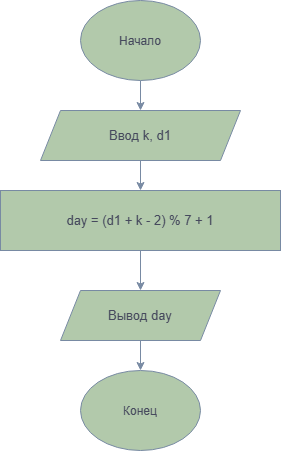

The diagram above was exported from draw.io. Its source (the exported page's mxGraphModel, read from the mxfile embedded in the PNG):
<mxGraphModel dx="1372" dy="834" grid="1" gridSize="10" guides="1" tooltips="1" connect="1" arrows="1" fold="1" page="1" pageScale="1" pageWidth="827" pageHeight="1169" math="0" shadow="0">
  <root>
    <mxCell id="0" />
    <mxCell id="1" parent="0" />
    <mxCell id="input" parent="1" style="shape=parallelogram;perimeter=parallelogramPerimeter;whiteSpace=wrap;html=1;fixedSize=1;fillColor=#B2C9AB;strokeColor=#788AA3;fontSize=13;labelBackgroundColor=none;fontColor=#46495D;" value="Ввод k, d1" vertex="1">
      <mxGeometry height="50" width="200" x="325" y="120" as="geometry" />
    </mxCell>
    <mxCell id="formula" parent="1" style="rounded=0;whiteSpace=wrap;html=1;fillColor=#B2C9AB;strokeColor=#788AA3;fontSize=13;labelBackgroundColor=none;fontColor=#46495D;" value="day = (d1 + k - 2) % 7 + 1" vertex="1">
      <mxGeometry height="60" width="280" x="285" y="200" as="geometry" />
    </mxCell>
    <mxCell id="output" parent="1" style="shape=parallelogram;perimeter=parallelogramPerimeter;whiteSpace=wrap;html=1;fixedSize=1;fillColor=#B2C9AB;strokeColor=#788AA3;fontSize=13;labelBackgroundColor=none;fontColor=#46495D;" value="Вывод day" vertex="1">
      <mxGeometry height="50" width="160" x="345" y="300" as="geometry" />
    </mxCell>
    <mxCell id="e1" edge="1" parent="1" style="edgeStyle=orthogonalEdgeStyle;rounded=0;html=1;endArrow=classic;labelBackgroundColor=none;strokeColor=#788AA3;fontColor=default;" target="input">
      <mxGeometry relative="1" as="geometry">
        <mxPoint x="425" y="90" as="sourcePoint" />
      </mxGeometry>
    </mxCell>
    <mxCell id="e2" edge="1" parent="1" source="input" style="edgeStyle=orthogonalEdgeStyle;rounded=0;html=1;endArrow=classic;labelBackgroundColor=none;strokeColor=#788AA3;fontColor=default;" target="formula">
      <mxGeometry relative="1" as="geometry" />
    </mxCell>
    <mxCell id="e3" edge="1" parent="1" source="formula" style="edgeStyle=orthogonalEdgeStyle;rounded=0;html=1;endArrow=classic;labelBackgroundColor=none;strokeColor=#788AA3;fontColor=default;" target="output">
      <mxGeometry relative="1" as="geometry" />
    </mxCell>
    <mxCell id="e4" edge="1" parent="1" source="output" style="edgeStyle=orthogonalEdgeStyle;rounded=0;html=1;endArrow=classic;labelBackgroundColor=none;strokeColor=#788AA3;fontColor=default;">
      <mxGeometry relative="1" as="geometry">
        <mxPoint x="425" y="380" as="targetPoint" />
      </mxGeometry>
    </mxCell>
    <mxCell id="hqpLW3J0ldPO1xQWUStb-1" parent="1" style="ellipse;whiteSpace=wrap;html=1;shapeInside=1;labelBackgroundColor=none;fillColor=#B2C9AB;strokeColor=#788AA3;fontColor=#46495D;" value="Начало" vertex="1">
      <mxGeometry height="80" width="120" x="365" y="10" as="geometry" />
    </mxCell>
    <mxCell id="hqpLW3J0ldPO1xQWUStb-2" parent="1" style="ellipse;whiteSpace=wrap;html=1;shapeInside=1;labelBackgroundColor=none;fillColor=#B2C9AB;strokeColor=#788AA3;fontColor=#46495D;" value="Конец" vertex="1">
      <mxGeometry height="80" width="120" x="365" y="380" as="geometry" />
    </mxCell>
  </root>
</mxGraphModel>